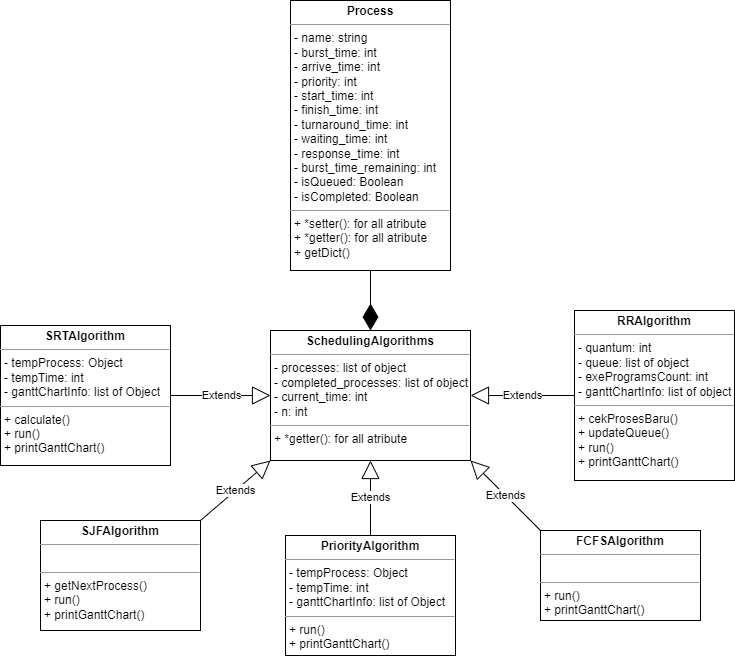

The diagram above was exported from draw.io. Its source (the exported page's mxGraphModel, read from the mxfile embedded in the PNG):
<mxGraphModel dx="1235" dy="674" grid="1" gridSize="10" guides="1" tooltips="1" connect="1" arrows="1" fold="1" page="1" pageScale="1" pageWidth="827" pageHeight="1169" math="0" shadow="0">
  <root>
    <mxCell id="0" />
    <mxCell id="1" parent="0" />
    <mxCell id="F2CNOhDXW5u9AXQE2iR0-1" value="&lt;p style=&quot;margin:0px;margin-top:4px;text-align:center;&quot;&gt;&lt;b&gt;RRAlgorithm&lt;/b&gt;&lt;br&gt;&lt;/p&gt;&lt;hr size=&quot;1&quot;&gt;&lt;p style=&quot;margin:0px;margin-left:4px;&quot;&gt;- quantum: int&lt;/p&gt;&lt;p style=&quot;margin:0px;margin-left:4px;&quot;&gt;- queue: list of object&lt;/p&gt;&lt;p style=&quot;margin:0px;margin-left:4px;&quot;&gt;- exeProgramsCount: int&lt;/p&gt;&lt;p style=&quot;margin:0px;margin-left:4px;&quot;&gt;- ganttChartInfo: list of object&lt;/p&gt;&lt;hr size=&quot;1&quot;&gt;&lt;p style=&quot;margin:0px;margin-left:4px;&quot;&gt;+ cekProsesBaru()&lt;/p&gt;&lt;p style=&quot;margin:0px;margin-left:4px;&quot;&gt;+ updateQueue()&lt;/p&gt;&lt;p style=&quot;margin:0px;margin-left:4px;&quot;&gt;+ run()&lt;/p&gt;&lt;p style=&quot;margin:0px;margin-left:4px;&quot;&gt;+ printGanttChart()&lt;/p&gt;" style="verticalAlign=top;align=left;overflow=fill;fontSize=12;fontFamily=Helvetica;html=1;whiteSpace=wrap;" vertex="1" parent="1">
      <mxGeometry x="621" y="390" width="160" height="170" as="geometry" />
    </mxCell>
    <mxCell id="F2CNOhDXW5u9AXQE2iR0-2" value="&lt;p style=&quot;margin:0px;margin-top:4px;text-align:center;&quot;&gt;&lt;b&gt;PriorityAlgorithm&lt;/b&gt;&lt;br&gt;&lt;/p&gt;&lt;hr size=&quot;1&quot;&gt;&lt;p style=&quot;margin:0px;margin-left:4px;&quot;&gt;- tempProcess: Object&lt;/p&gt;&lt;p style=&quot;margin:0px;margin-left:4px;&quot;&gt;- tempTime: int&lt;/p&gt;&lt;p style=&quot;margin:0px;margin-left:4px;&quot;&gt;- ganttChartInfo: list of Object&lt;/p&gt;&lt;hr size=&quot;1&quot;&gt;&lt;p style=&quot;margin:0px;margin-left:4px;&quot;&gt;+ run()&lt;/p&gt;&lt;p style=&quot;margin:0px;margin-left:4px;&quot;&gt;+ printGanttChart()&lt;/p&gt;" style="verticalAlign=top;align=left;overflow=fill;fontSize=12;fontFamily=Helvetica;html=1;whiteSpace=wrap;" vertex="1" parent="1">
      <mxGeometry x="332" y="615" width="170" height="120" as="geometry" />
    </mxCell>
    <mxCell id="F2CNOhDXW5u9AXQE2iR0-3" value="&lt;p style=&quot;margin:0px;margin-top:4px;text-align:center;&quot;&gt;&lt;b&gt;SRTAlgorithm&lt;/b&gt;&lt;br&gt;&lt;/p&gt;&lt;hr size=&quot;1&quot;&gt;&lt;p style=&quot;margin:0px;margin-left:4px;&quot;&gt;- tempProcess: Object&lt;/p&gt;&lt;p style=&quot;margin:0px;margin-left:4px;&quot;&gt;- tempTime: int&lt;/p&gt;&lt;p style=&quot;margin:0px;margin-left:4px;&quot;&gt;- ganttChartInfo: list of Object&lt;/p&gt;&lt;hr size=&quot;1&quot;&gt;&lt;p style=&quot;margin:0px;margin-left:4px;&quot;&gt;+ calculate()&lt;/p&gt;&lt;p style=&quot;margin:0px;margin-left:4px;&quot;&gt;+ run()&lt;/p&gt;&lt;p style=&quot;margin:0px;margin-left:4px;&quot;&gt;+ printGanttChart()&lt;/p&gt;" style="verticalAlign=top;align=left;overflow=fill;fontSize=12;fontFamily=Helvetica;html=1;whiteSpace=wrap;" vertex="1" parent="1">
      <mxGeometry x="47" y="405" width="170" height="140" as="geometry" />
    </mxCell>
    <mxCell id="F2CNOhDXW5u9AXQE2iR0-4" value="&lt;p style=&quot;margin:0px;margin-top:4px;text-align:center;&quot;&gt;&lt;b&gt;SJFAlgorithm&lt;/b&gt;&lt;br&gt;&lt;/p&gt;&lt;hr size=&quot;1&quot;&gt;&lt;p style=&quot;margin:0px;margin-left:4px;&quot;&gt;&lt;br&gt;&lt;/p&gt;&lt;hr size=&quot;1&quot;&gt;&lt;p style=&quot;margin:0px;margin-left:4px;&quot;&gt;+ getNextProcess()&lt;/p&gt;&lt;p style=&quot;margin:0px;margin-left:4px;&quot;&gt;+ run()&lt;/p&gt;&lt;p style=&quot;margin:0px;margin-left:4px;&quot;&gt;+ printGanttChart()&lt;/p&gt;" style="verticalAlign=top;align=left;overflow=fill;fontSize=12;fontFamily=Helvetica;html=1;whiteSpace=wrap;" vertex="1" parent="1">
      <mxGeometry x="87" y="600" width="160" height="110" as="geometry" />
    </mxCell>
    <mxCell id="F2CNOhDXW5u9AXQE2iR0-5" value="&lt;p style=&quot;margin:0px;margin-top:4px;text-align:center;&quot;&gt;&lt;b&gt;FCFSAlgorithm&lt;/b&gt;&lt;br&gt;&lt;/p&gt;&lt;hr size=&quot;1&quot;&gt;&lt;p style=&quot;margin:0px;margin-left:4px;&quot;&gt;&lt;br&gt;&lt;/p&gt;&lt;hr size=&quot;1&quot;&gt;&lt;p style=&quot;margin:0px;margin-left:4px;&quot;&gt;+ run()&lt;/p&gt;&lt;p style=&quot;margin:0px;margin-left:4px;&quot;&gt;+ printGanttChart()&lt;/p&gt;" style="verticalAlign=top;align=left;overflow=fill;fontSize=12;fontFamily=Helvetica;html=1;whiteSpace=wrap;" vertex="1" parent="1">
      <mxGeometry x="587" y="610" width="160" height="90" as="geometry" />
    </mxCell>
    <mxCell id="F2CNOhDXW5u9AXQE2iR0-6" value="&lt;p style=&quot;margin:0px;margin-top:4px;text-align:center;&quot;&gt;&lt;b&gt;SchedulingAlgorithms&lt;/b&gt;&lt;/p&gt;&lt;hr size=&quot;1&quot;&gt;&lt;p style=&quot;margin:0px;margin-left:4px;&quot;&gt;- processes: list of object&lt;/p&gt;&lt;p style=&quot;margin:0px;margin-left:4px;&quot;&gt;- completed_processes: list of object&lt;/p&gt;&lt;p style=&quot;margin:0px;margin-left:4px;&quot;&gt;- current_time: int&lt;/p&gt;&lt;p style=&quot;margin:0px;margin-left:4px;&quot;&gt;- n: int&lt;/p&gt;&lt;hr size=&quot;1&quot;&gt;&lt;p style=&quot;margin:0px;margin-left:4px;&quot;&gt;+ *getter(): for all atribute&lt;/p&gt;" style="verticalAlign=top;align=left;overflow=fill;fontSize=12;fontFamily=Helvetica;html=1;whiteSpace=wrap;" vertex="1" parent="1">
      <mxGeometry x="317" y="410" width="200" height="130" as="geometry" />
    </mxCell>
    <mxCell id="F2CNOhDXW5u9AXQE2iR0-7" value="&lt;p style=&quot;margin:0px;margin-top:4px;text-align:center;&quot;&gt;&lt;b&gt;Process&lt;/b&gt;&lt;/p&gt;&lt;hr size=&quot;1&quot;&gt;&lt;p style=&quot;margin:0px;margin-left:4px;&quot;&gt;- name: string&lt;/p&gt;&lt;p style=&quot;margin:0px;margin-left:4px;&quot;&gt;- burst_time: int&lt;/p&gt;&lt;p style=&quot;margin:0px;margin-left:4px;&quot;&gt;- arrive_time: int&lt;/p&gt;&lt;p style=&quot;margin:0px;margin-left:4px;&quot;&gt;- priority: int&lt;/p&gt;&lt;p style=&quot;margin:0px;margin-left:4px;&quot;&gt;- start_time: int&lt;/p&gt;&lt;p style=&quot;margin:0px;margin-left:4px;&quot;&gt;- finish_time: int&lt;/p&gt;&lt;p style=&quot;margin:0px;margin-left:4px;&quot;&gt;- turnaround_time: int&lt;/p&gt;&lt;p style=&quot;margin:0px;margin-left:4px;&quot;&gt;- waiting_time: int&lt;/p&gt;&lt;p style=&quot;margin:0px;margin-left:4px;&quot;&gt;- response_time: int&lt;/p&gt;&lt;p style=&quot;margin:0px;margin-left:4px;&quot;&gt;- burst_time_remaining: int&lt;/p&gt;&lt;p style=&quot;margin:0px;margin-left:4px;&quot;&gt;- isQueued: Boolean&lt;/p&gt;&lt;p style=&quot;margin:0px;margin-left:4px;&quot;&gt;- isCompleted: Boolean&lt;/p&gt;&lt;hr size=&quot;1&quot;&gt;&lt;p style=&quot;margin:0px;margin-left:4px;&quot;&gt;+ *setter(): for all atribute&lt;/p&gt;&lt;p style=&quot;margin:0px;margin-left:4px;&quot;&gt;+ *getter(): for all atribute&lt;/p&gt;&lt;p style=&quot;margin:0px;margin-left:4px;&quot;&gt;+ getDict()&lt;/p&gt;" style="verticalAlign=top;align=left;overflow=fill;fontSize=12;fontFamily=Helvetica;html=1;whiteSpace=wrap;" vertex="1" parent="1">
      <mxGeometry x="337" y="80" width="160" height="270" as="geometry" />
    </mxCell>
    <mxCell id="F2CNOhDXW5u9AXQE2iR0-10" value="" style="endArrow=diamondThin;endFill=1;endSize=24;html=1;rounded=0;entryX=0.5;entryY=0;entryDx=0;entryDy=0;exitX=0.5;exitY=1;exitDx=0;exitDy=0;" edge="1" parent="1" source="F2CNOhDXW5u9AXQE2iR0-7" target="F2CNOhDXW5u9AXQE2iR0-6">
      <mxGeometry width="160" relative="1" as="geometry">
        <mxPoint x="487" y="430" as="sourcePoint" />
        <mxPoint x="647" y="430" as="targetPoint" />
      </mxGeometry>
    </mxCell>
    <mxCell id="F2CNOhDXW5u9AXQE2iR0-11" value="Extends" style="endArrow=block;endSize=16;endFill=0;html=1;rounded=0;entryX=0;entryY=0.5;entryDx=0;entryDy=0;exitX=1;exitY=0.5;exitDx=0;exitDy=0;" edge="1" parent="1" source="F2CNOhDXW5u9AXQE2iR0-3" target="F2CNOhDXW5u9AXQE2iR0-6">
      <mxGeometry width="160" relative="1" as="geometry">
        <mxPoint x="287" y="540" as="sourcePoint" />
        <mxPoint x="447" y="540" as="targetPoint" />
      </mxGeometry>
    </mxCell>
    <mxCell id="F2CNOhDXW5u9AXQE2iR0-12" value="Extends" style="endArrow=block;endSize=16;endFill=0;html=1;rounded=0;entryX=0;entryY=1;entryDx=0;entryDy=0;exitX=1;exitY=0;exitDx=0;exitDy=0;" edge="1" parent="1" source="F2CNOhDXW5u9AXQE2iR0-4" target="F2CNOhDXW5u9AXQE2iR0-6">
      <mxGeometry width="160" relative="1" as="geometry">
        <mxPoint x="227" y="485" as="sourcePoint" />
        <mxPoint x="327" y="485" as="targetPoint" />
      </mxGeometry>
    </mxCell>
    <mxCell id="F2CNOhDXW5u9AXQE2iR0-13" value="Extends" style="endArrow=block;endSize=16;endFill=0;html=1;rounded=0;exitX=0;exitY=0;exitDx=0;exitDy=0;entryX=1;entryY=1;entryDx=0;entryDy=0;" edge="1" parent="1" source="F2CNOhDXW5u9AXQE2iR0-5" target="F2CNOhDXW5u9AXQE2iR0-6">
      <mxGeometry width="160" relative="1" as="geometry">
        <mxPoint x="257" y="610" as="sourcePoint" />
        <mxPoint x="547" y="620" as="targetPoint" />
      </mxGeometry>
    </mxCell>
    <mxCell id="F2CNOhDXW5u9AXQE2iR0-14" value="Extends" style="endArrow=block;endSize=16;endFill=0;html=1;rounded=0;entryX=0.5;entryY=1;entryDx=0;entryDy=0;exitX=0.5;exitY=0;exitDx=0;exitDy=0;" edge="1" parent="1" source="F2CNOhDXW5u9AXQE2iR0-2" target="F2CNOhDXW5u9AXQE2iR0-6">
      <mxGeometry width="160" relative="1" as="geometry">
        <mxPoint x="427" y="650" as="sourcePoint" />
        <mxPoint x="427" y="550" as="targetPoint" />
      </mxGeometry>
    </mxCell>
    <mxCell id="F2CNOhDXW5u9AXQE2iR0-15" value="Extends" style="endArrow=block;endSize=16;endFill=0;html=1;rounded=0;entryX=1;entryY=0.5;entryDx=0;entryDy=0;exitX=0;exitY=0.5;exitDx=0;exitDy=0;" edge="1" parent="1" source="F2CNOhDXW5u9AXQE2iR0-1" target="F2CNOhDXW5u9AXQE2iR0-6">
      <mxGeometry width="160" relative="1" as="geometry">
        <mxPoint x="607" y="605" as="sourcePoint" />
        <mxPoint x="527" y="550" as="targetPoint" />
      </mxGeometry>
    </mxCell>
  </root>
</mxGraphModel>